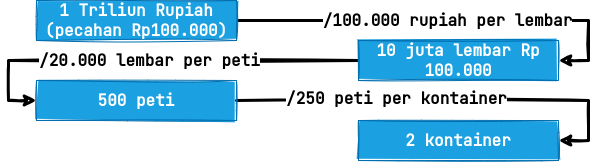

The diagram above was exported from draw.io. Its source (the exported page's mxGraphModel, read from the mxfile embedded in the PNG):
<mxGraphModel dx="1449" dy="387" grid="1" gridSize="10" guides="1" tooltips="1" connect="1" arrows="1" fold="1" page="1" pageScale="1" pageWidth="850" pageHeight="1100" math="0" shadow="0">
  <root>
    <mxCell id="0" />
    <mxCell id="1" parent="0" />
    <mxCell id="_AB0vX3-aQI26W_dh-gX-3" value="/100.000 rupiah per lembar" style="edgeStyle=orthogonalEdgeStyle;rounded=0;orthogonalLoop=1;jettySize=auto;html=1;fontFamily=JetBrains Mono;fontSource=https%3A%2F%2Ffonts.googleapis.com%2Fcss%3Ffamily%3DJetBrains%2BMono;fontSize=16;fontStyle=1;strokeWidth=3;sketch=1;" edge="1" parent="1" source="_AB0vX3-aQI26W_dh-gX-1" target="_AB0vX3-aQI26W_dh-gX-2">
      <mxGeometry relative="1" as="geometry">
        <Array as="points">
          <mxPoint x="390" y="280" />
          <mxPoint x="390" y="320" />
        </Array>
      </mxGeometry>
    </mxCell>
    <mxCell id="_AB0vX3-aQI26W_dh-gX-1" value="1 Triliun Rupiah (pecahan Rp100.000)" style="rounded=0;whiteSpace=wrap;html=1;fontSize=16;fontFamily=JetBrains Mono;fontSource=https%3A%2F%2Ffonts.googleapis.com%2Fcss%3Ffamily%3DJetBrains%2BMono;fontStyle=1;fillColor=#1ba1e2;fontColor=#ffffff;strokeColor=#006EAF;sketch=1;fillStyle=solid;" vertex="1" parent="1">
      <mxGeometry x="-162" y="260" width="200" height="40" as="geometry" />
    </mxCell>
    <mxCell id="_AB0vX3-aQI26W_dh-gX-5" value="/20.000 lembar per peti" style="edgeStyle=orthogonalEdgeStyle;rounded=0;orthogonalLoop=1;jettySize=auto;html=1;fontFamily=JetBrains Mono;fontSource=https%3A%2F%2Ffonts.googleapis.com%2Fcss%3Ffamily%3DJetBrains%2BMono;fontSize=16;fontStyle=1;strokeWidth=3;sketch=1;" edge="1" parent="1" source="_AB0vX3-aQI26W_dh-gX-2" target="_AB0vX3-aQI26W_dh-gX-4">
      <mxGeometry relative="1" as="geometry">
        <Array as="points">
          <mxPoint x="-190" y="320" />
          <mxPoint x="-190" y="360" />
        </Array>
      </mxGeometry>
    </mxCell>
    <mxCell id="_AB0vX3-aQI26W_dh-gX-2" value="10 juta lembar Rp 100.000" style="whiteSpace=wrap;html=1;fontSize=16;fontFamily=JetBrains Mono;rounded=0;fontSource=https%3A%2F%2Ffonts.googleapis.com%2Fcss%3Ffamily%3DJetBrains%2BMono;fontStyle=1;fillColor=#1ba1e2;fontColor=#ffffff;strokeColor=#006EAF;sketch=1;fillStyle=solid;" vertex="1" parent="1">
      <mxGeometry x="160" y="300" width="200" height="40" as="geometry" />
    </mxCell>
    <mxCell id="_AB0vX3-aQI26W_dh-gX-7" value="" style="edgeStyle=orthogonalEdgeStyle;rounded=0;orthogonalLoop=1;jettySize=auto;html=1;fontFamily=JetBrains Mono;fontSource=https%3A%2F%2Ffonts.googleapis.com%2Fcss%3Ffamily%3DJetBrains%2BMono;fontSize=16;fontStyle=1;strokeWidth=3;sketch=1;" edge="1" parent="1" source="_AB0vX3-aQI26W_dh-gX-4" target="_AB0vX3-aQI26W_dh-gX-6">
      <mxGeometry relative="1" as="geometry">
        <Array as="points">
          <mxPoint x="390" y="360" />
          <mxPoint x="390" y="400" />
        </Array>
      </mxGeometry>
    </mxCell>
    <mxCell id="_AB0vX3-aQI26W_dh-gX-8" value="/250 peti per kontainer" style="edgeLabel;html=1;align=center;verticalAlign=middle;resizable=0;points=[];fontSize=16;fontFamily=JetBrains Mono;fontStyle=1;sketch=1;" vertex="1" connectable="0" parent="_AB0vX3-aQI26W_dh-gX-7">
      <mxGeometry x="-0.244" y="2" relative="1" as="geometry">
        <mxPoint as="offset" />
      </mxGeometry>
    </mxCell>
    <mxCell id="_AB0vX3-aQI26W_dh-gX-4" value="500 peti" style="whiteSpace=wrap;html=1;fontSize=16;fontFamily=JetBrains Mono;rounded=0;fontSource=https%3A%2F%2Ffonts.googleapis.com%2Fcss%3Ffamily%3DJetBrains%2BMono;fontStyle=1;fillColor=#1ba1e2;fontColor=#ffffff;strokeColor=#006EAF;sketch=1;fillStyle=solid;" vertex="1" parent="1">
      <mxGeometry x="-162" y="340" width="200" height="40" as="geometry" />
    </mxCell>
    <mxCell id="_AB0vX3-aQI26W_dh-gX-6" value="2 kontainer" style="whiteSpace=wrap;html=1;fontSize=16;fontFamily=JetBrains Mono;rounded=0;fontSource=https%3A%2F%2Ffonts.googleapis.com%2Fcss%3Ffamily%3DJetBrains%2BMono;fontStyle=1;fillColor=#1ba1e2;fontColor=#ffffff;strokeColor=#006EAF;sketch=1;fillStyle=solid;" vertex="1" parent="1">
      <mxGeometry x="160" y="380" width="200" height="40" as="geometry" />
    </mxCell>
  </root>
</mxGraphModel>